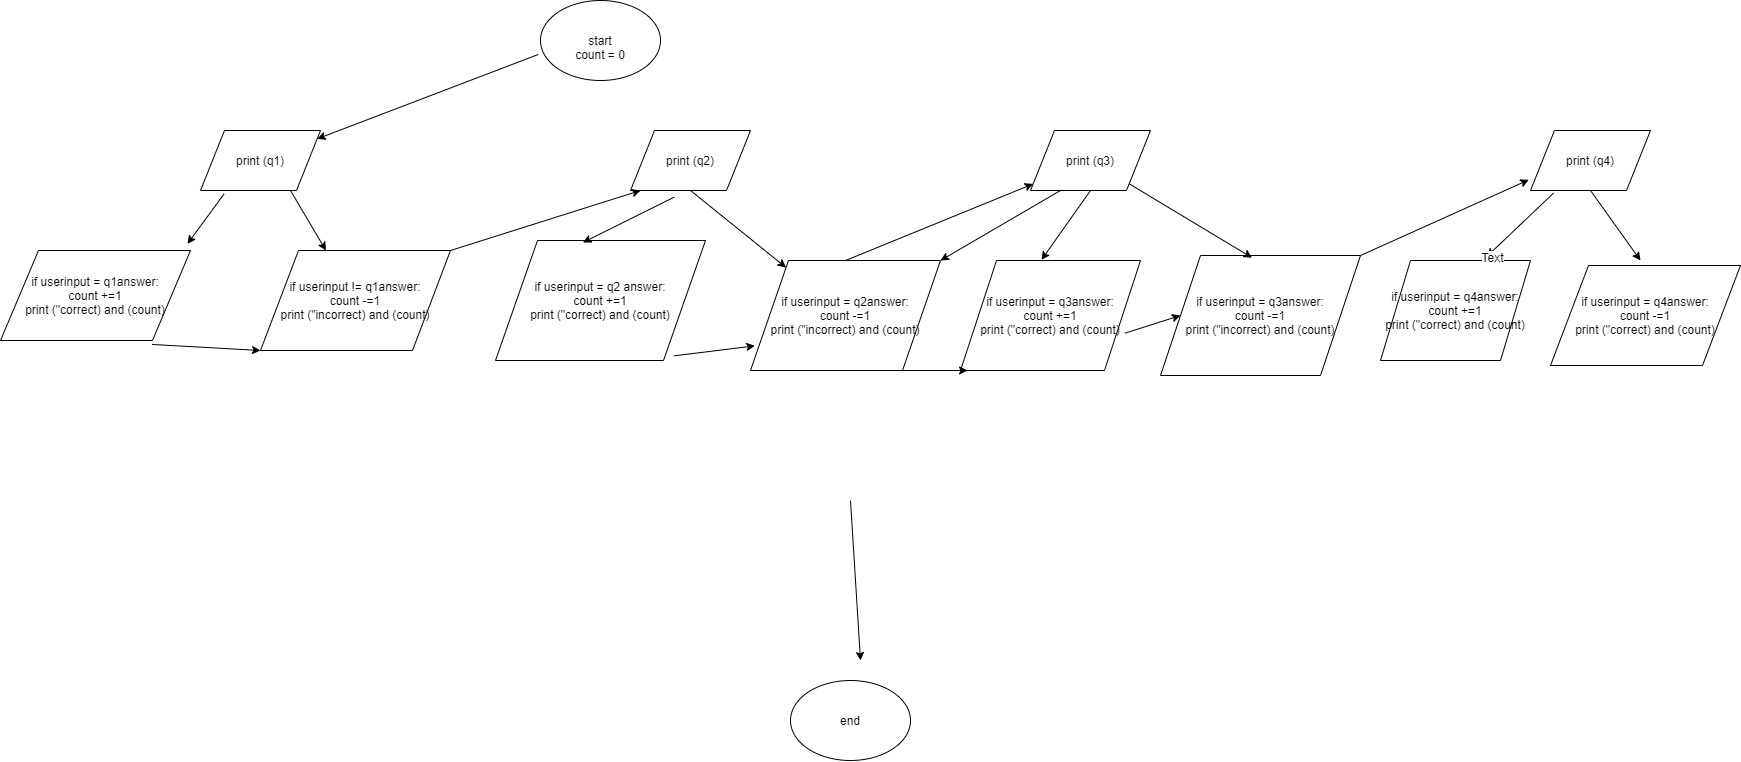

The diagram above was exported from draw.io. Its source (the exported page's mxGraphModel, read from the mxfile embedded in the PNG):
<mxGraphModel dx="3518" dy="1837" grid="1" gridSize="10" guides="1" tooltips="1" connect="1" arrows="1" fold="1" page="1" pageScale="1" pageWidth="827" pageHeight="1169" math="0" shadow="0">
  <root>
    <mxCell id="0" />
    <mxCell id="1" parent="0" />
    <mxCell id="oWxfrCmvmd52-EgYJrDd-1" value="&lt;br&gt;start&lt;br&gt;count = 0" style="ellipse;whiteSpace=wrap;html=1;" vertex="1" parent="1">
      <mxGeometry x="350" y="290" width="120" height="80" as="geometry" />
    </mxCell>
    <mxCell id="oWxfrCmvmd52-EgYJrDd-2" value="print (q1)" style="shape=parallelogram;perimeter=parallelogramPerimeter;whiteSpace=wrap;html=1;" vertex="1" parent="1">
      <mxGeometry x="10" y="420" width="120" height="60" as="geometry" />
    </mxCell>
    <mxCell id="oWxfrCmvmd52-EgYJrDd-3" value="if userinput = q1answer:&lt;br&gt;count +=1&lt;br&gt;print (&quot;correct) and (count)" style="shape=parallelogram;perimeter=parallelogramPerimeter;whiteSpace=wrap;html=1;" vertex="1" parent="1">
      <mxGeometry x="-190" y="540" width="190" height="90" as="geometry" />
    </mxCell>
    <mxCell id="oWxfrCmvmd52-EgYJrDd-5" value="&lt;span&gt;if userinput != q1answer:&lt;br&gt;&lt;/span&gt;count -=1&lt;br&gt;&lt;span&gt;print (&quot;incorrect) and (count)&lt;/span&gt;" style="shape=parallelogram;perimeter=parallelogramPerimeter;whiteSpace=wrap;html=1;" vertex="1" parent="1">
      <mxGeometry x="70" y="540" width="190" height="100" as="geometry" />
    </mxCell>
    <mxCell id="oWxfrCmvmd52-EgYJrDd-6" value="print (q2)" style="shape=parallelogram;perimeter=parallelogramPerimeter;whiteSpace=wrap;html=1;" vertex="1" parent="1">
      <mxGeometry x="440" y="420" width="120" height="60" as="geometry" />
    </mxCell>
    <mxCell id="oWxfrCmvmd52-EgYJrDd-7" value="&lt;span&gt;if userinput = q2 answer:&lt;br&gt;&lt;/span&gt;count +=1&lt;br&gt;&lt;span&gt;print (&quot;correct) and (count)&lt;/span&gt;" style="shape=parallelogram;perimeter=parallelogramPerimeter;whiteSpace=wrap;html=1;" vertex="1" parent="1">
      <mxGeometry x="305" y="530" width="210" height="120" as="geometry" />
    </mxCell>
    <mxCell id="oWxfrCmvmd52-EgYJrDd-8" value="&lt;span&gt;if userinput = q2answer:&lt;br&gt;&lt;/span&gt;count -=1&lt;br&gt;&lt;span&gt;print (&quot;incorrect) and (count)&lt;/span&gt;" style="shape=parallelogram;perimeter=parallelogramPerimeter;whiteSpace=wrap;html=1;" vertex="1" parent="1">
      <mxGeometry x="560" y="550" width="190" height="110" as="geometry" />
    </mxCell>
    <mxCell id="oWxfrCmvmd52-EgYJrDd-10" value="print (q3)" style="shape=parallelogram;perimeter=parallelogramPerimeter;whiteSpace=wrap;html=1;" vertex="1" parent="1">
      <mxGeometry x="840" y="420" width="120" height="60" as="geometry" />
    </mxCell>
    <mxCell id="oWxfrCmvmd52-EgYJrDd-11" value="&lt;span&gt;if userinput = q3answer:&lt;/span&gt;&lt;br&gt;&lt;span&gt;count +=1&lt;/span&gt;&lt;br&gt;&lt;span&gt;print (&quot;correct) and (count)&lt;/span&gt;" style="shape=parallelogram;perimeter=parallelogramPerimeter;whiteSpace=wrap;html=1;" vertex="1" parent="1">
      <mxGeometry x="770" y="550" width="180" height="110" as="geometry" />
    </mxCell>
    <mxCell id="oWxfrCmvmd52-EgYJrDd-12" value="&lt;span&gt;if userinput = q3answer:&lt;/span&gt;&lt;br&gt;&lt;span&gt;count -=1&lt;/span&gt;&lt;br&gt;&lt;span&gt;print (&quot;incorrect) and (count)&lt;/span&gt;" style="shape=parallelogram;perimeter=parallelogramPerimeter;whiteSpace=wrap;html=1;" vertex="1" parent="1">
      <mxGeometry x="970" y="545" width="200" height="120" as="geometry" />
    </mxCell>
    <mxCell id="oWxfrCmvmd52-EgYJrDd-13" value="print (q4)" style="shape=parallelogram;perimeter=parallelogramPerimeter;whiteSpace=wrap;html=1;" vertex="1" parent="1">
      <mxGeometry x="1340" y="420" width="120" height="60" as="geometry" />
    </mxCell>
    <mxCell id="oWxfrCmvmd52-EgYJrDd-14" value="&lt;span&gt;if userinput = q4answer:&lt;/span&gt;&lt;br&gt;&lt;span&gt;count +=1&lt;/span&gt;&lt;br&gt;&lt;span&gt;print (&quot;correct) and (count)&lt;/span&gt;" style="shape=parallelogram;perimeter=parallelogramPerimeter;whiteSpace=wrap;html=1;" vertex="1" parent="1">
      <mxGeometry x="1190" y="550" width="150" height="100" as="geometry" />
    </mxCell>
    <mxCell id="oWxfrCmvmd52-EgYJrDd-15" value="&lt;span&gt;if userinput = q4answer:&lt;/span&gt;&lt;br&gt;&lt;span&gt;count -=1&lt;/span&gt;&lt;br&gt;&lt;span&gt;print (&quot;correct) and (count)&lt;/span&gt;" style="shape=parallelogram;perimeter=parallelogramPerimeter;whiteSpace=wrap;html=1;" vertex="1" parent="1">
      <mxGeometry x="1360" y="555" width="190" height="100" as="geometry" />
    </mxCell>
    <mxCell id="oWxfrCmvmd52-EgYJrDd-16" value="" style="endArrow=classic;html=1;exitX=-0.019;exitY=0.675;exitDx=0;exitDy=0;exitPerimeter=0;" edge="1" parent="1" source="oWxfrCmvmd52-EgYJrDd-1" target="oWxfrCmvmd52-EgYJrDd-2">
      <mxGeometry width="50" height="50" relative="1" as="geometry">
        <mxPoint x="260" y="510" as="sourcePoint" />
        <mxPoint x="310" y="460" as="targetPoint" />
      </mxGeometry>
    </mxCell>
    <mxCell id="oWxfrCmvmd52-EgYJrDd-17" value="" style="endArrow=classic;html=1;exitX=0.197;exitY=1.056;exitDx=0;exitDy=0;exitPerimeter=0;entryX=0.984;entryY=-0.074;entryDx=0;entryDy=0;entryPerimeter=0;" edge="1" parent="1" source="oWxfrCmvmd52-EgYJrDd-2" target="oWxfrCmvmd52-EgYJrDd-3">
      <mxGeometry width="50" height="50" relative="1" as="geometry">
        <mxPoint x="260" y="510" as="sourcePoint" />
        <mxPoint x="310" y="460" as="targetPoint" />
      </mxGeometry>
    </mxCell>
    <mxCell id="oWxfrCmvmd52-EgYJrDd-18" value="" style="endArrow=classic;html=1;exitX=0.75;exitY=1;exitDx=0;exitDy=0;" edge="1" parent="1" source="oWxfrCmvmd52-EgYJrDd-2" target="oWxfrCmvmd52-EgYJrDd-5">
      <mxGeometry width="50" height="50" relative="1" as="geometry">
        <mxPoint x="260" y="510" as="sourcePoint" />
        <mxPoint x="310" y="460" as="targetPoint" />
      </mxGeometry>
    </mxCell>
    <mxCell id="oWxfrCmvmd52-EgYJrDd-19" value="" style="endArrow=classic;html=1;exitX=0.798;exitY=1.044;exitDx=0;exitDy=0;exitPerimeter=0;entryX=0;entryY=1;entryDx=0;entryDy=0;" edge="1" parent="1" source="oWxfrCmvmd52-EgYJrDd-3" target="oWxfrCmvmd52-EgYJrDd-5">
      <mxGeometry width="50" height="50" relative="1" as="geometry">
        <mxPoint x="400" y="520" as="sourcePoint" />
        <mxPoint x="450" y="470" as="targetPoint" />
      </mxGeometry>
    </mxCell>
    <mxCell id="oWxfrCmvmd52-EgYJrDd-20" value="" style="endArrow=classic;html=1;exitX=1;exitY=0;exitDx=0;exitDy=0;" edge="1" parent="1" source="oWxfrCmvmd52-EgYJrDd-5">
      <mxGeometry width="50" height="50" relative="1" as="geometry">
        <mxPoint x="400" y="520" as="sourcePoint" />
        <mxPoint x="450" y="480" as="targetPoint" />
      </mxGeometry>
    </mxCell>
    <mxCell id="oWxfrCmvmd52-EgYJrDd-21" value="" style="endArrow=classic;html=1;exitX=0.364;exitY=1.111;exitDx=0;exitDy=0;exitPerimeter=0;entryX=0.416;entryY=0.017;entryDx=0;entryDy=0;entryPerimeter=0;" edge="1" parent="1" source="oWxfrCmvmd52-EgYJrDd-6" target="oWxfrCmvmd52-EgYJrDd-7">
      <mxGeometry width="50" height="50" relative="1" as="geometry">
        <mxPoint x="400" y="520" as="sourcePoint" />
        <mxPoint x="450" y="470" as="targetPoint" />
      </mxGeometry>
    </mxCell>
    <mxCell id="oWxfrCmvmd52-EgYJrDd-22" value="" style="endArrow=classic;html=1;exitX=0.5;exitY=1;exitDx=0;exitDy=0;" edge="1" parent="1" source="oWxfrCmvmd52-EgYJrDd-6" target="oWxfrCmvmd52-EgYJrDd-8">
      <mxGeometry width="50" height="50" relative="1" as="geometry">
        <mxPoint x="400" y="520" as="sourcePoint" />
        <mxPoint x="450" y="470" as="targetPoint" />
      </mxGeometry>
    </mxCell>
    <mxCell id="oWxfrCmvmd52-EgYJrDd-23" value="" style="endArrow=classic;html=1;exitX=0.851;exitY=0.961;exitDx=0;exitDy=0;exitPerimeter=0;entryX=0.023;entryY=0.776;entryDx=0;entryDy=0;entryPerimeter=0;" edge="1" parent="1" source="oWxfrCmvmd52-EgYJrDd-7" target="oWxfrCmvmd52-EgYJrDd-8">
      <mxGeometry width="50" height="50" relative="1" as="geometry">
        <mxPoint x="400" y="520" as="sourcePoint" />
        <mxPoint x="450" y="470" as="targetPoint" />
      </mxGeometry>
    </mxCell>
    <mxCell id="oWxfrCmvmd52-EgYJrDd-24" value="" style="endArrow=classic;html=1;exitX=0.5;exitY=0;exitDx=0;exitDy=0;" edge="1" parent="1" source="oWxfrCmvmd52-EgYJrDd-8" target="oWxfrCmvmd52-EgYJrDd-10">
      <mxGeometry width="50" height="50" relative="1" as="geometry">
        <mxPoint x="400" y="520" as="sourcePoint" />
        <mxPoint x="450" y="470" as="targetPoint" />
      </mxGeometry>
    </mxCell>
    <mxCell id="oWxfrCmvmd52-EgYJrDd-25" value="" style="endArrow=classic;html=1;exitX=0.25;exitY=1;exitDx=0;exitDy=0;entryX=1;entryY=0;entryDx=0;entryDy=0;" edge="1" parent="1" source="oWxfrCmvmd52-EgYJrDd-10" target="oWxfrCmvmd52-EgYJrDd-8">
      <mxGeometry width="50" height="50" relative="1" as="geometry">
        <mxPoint x="550" y="520" as="sourcePoint" />
        <mxPoint x="600" y="470" as="targetPoint" />
      </mxGeometry>
    </mxCell>
    <mxCell id="oWxfrCmvmd52-EgYJrDd-26" value="" style="endArrow=classic;html=1;exitX=0.5;exitY=1;exitDx=0;exitDy=0;entryX=0.45;entryY=-0.006;entryDx=0;entryDy=0;entryPerimeter=0;" edge="1" parent="1" source="oWxfrCmvmd52-EgYJrDd-10" target="oWxfrCmvmd52-EgYJrDd-11">
      <mxGeometry width="50" height="50" relative="1" as="geometry">
        <mxPoint x="550" y="520" as="sourcePoint" />
        <mxPoint x="600" y="470" as="targetPoint" />
      </mxGeometry>
    </mxCell>
    <mxCell id="oWxfrCmvmd52-EgYJrDd-27" value="" style="endArrow=classic;html=1;exitX=0.75;exitY=1;exitDx=0;exitDy=0;entryX=0.039;entryY=1;entryDx=0;entryDy=0;entryPerimeter=0;" edge="1" parent="1" source="oWxfrCmvmd52-EgYJrDd-8" target="oWxfrCmvmd52-EgYJrDd-11">
      <mxGeometry width="50" height="50" relative="1" as="geometry">
        <mxPoint x="550" y="520" as="sourcePoint" />
        <mxPoint x="600" y="470" as="targetPoint" />
      </mxGeometry>
    </mxCell>
    <mxCell id="oWxfrCmvmd52-EgYJrDd-28" value="" style="endArrow=classic;html=1;exitX=0.913;exitY=0.661;exitDx=0;exitDy=0;exitPerimeter=0;" edge="1" parent="1" source="oWxfrCmvmd52-EgYJrDd-11">
      <mxGeometry width="50" height="50" relative="1" as="geometry">
        <mxPoint x="1330" y="520" as="sourcePoint" />
        <mxPoint x="990" y="605" as="targetPoint" />
      </mxGeometry>
    </mxCell>
    <mxCell id="oWxfrCmvmd52-EgYJrDd-29" value="" style="endArrow=classic;html=1;entryX=0.458;entryY=0.019;entryDx=0;entryDy=0;entryPerimeter=0;" edge="1" parent="1" source="oWxfrCmvmd52-EgYJrDd-10" target="oWxfrCmvmd52-EgYJrDd-12">
      <mxGeometry width="50" height="50" relative="1" as="geometry">
        <mxPoint x="1200" y="520" as="sourcePoint" />
        <mxPoint x="1250" y="470" as="targetPoint" />
      </mxGeometry>
    </mxCell>
    <mxCell id="oWxfrCmvmd52-EgYJrDd-30" value="" style="endArrow=classic;html=1;exitX=1;exitY=0;exitDx=0;exitDy=0;entryX=-0.014;entryY=0.822;entryDx=0;entryDy=0;entryPerimeter=0;" edge="1" parent="1" source="oWxfrCmvmd52-EgYJrDd-12" target="oWxfrCmvmd52-EgYJrDd-13">
      <mxGeometry width="50" height="50" relative="1" as="geometry">
        <mxPoint x="1200" y="520" as="sourcePoint" />
        <mxPoint x="1250" y="470" as="targetPoint" />
      </mxGeometry>
    </mxCell>
    <mxCell id="oWxfrCmvmd52-EgYJrDd-31" value="" style="endArrow=classic;html=1;exitX=0.192;exitY=1.044;exitDx=0;exitDy=0;exitPerimeter=0;entryX=0.709;entryY=-0.04;entryDx=0;entryDy=0;entryPerimeter=0;" edge="1" parent="1" source="oWxfrCmvmd52-EgYJrDd-13" target="oWxfrCmvmd52-EgYJrDd-14">
      <mxGeometry width="50" height="50" relative="1" as="geometry">
        <mxPoint x="1200" y="520" as="sourcePoint" />
        <mxPoint x="1250" y="470" as="targetPoint" />
      </mxGeometry>
    </mxCell>
    <mxCell id="oWxfrCmvmd52-EgYJrDd-32" value="Text" style="edgeLabel;html=1;align=center;verticalAlign=middle;resizable=0;points=[];" vertex="1" connectable="0" parent="oWxfrCmvmd52-EgYJrDd-31">
      <mxGeometry x="0.943" y="2" relative="1" as="geometry">
        <mxPoint as="offset" />
      </mxGeometry>
    </mxCell>
    <mxCell id="oWxfrCmvmd52-EgYJrDd-33" value="" style="endArrow=classic;html=1;exitX=0.5;exitY=1;exitDx=0;exitDy=0;" edge="1" parent="1" source="oWxfrCmvmd52-EgYJrDd-13">
      <mxGeometry width="50" height="50" relative="1" as="geometry">
        <mxPoint x="1200" y="520" as="sourcePoint" />
        <mxPoint x="1450" y="550" as="targetPoint" />
      </mxGeometry>
    </mxCell>
    <mxCell id="oWxfrCmvmd52-EgYJrDd-34" value="" style="endArrow=classic;html=1;" edge="1" parent="1">
      <mxGeometry width="50" height="50" relative="1" as="geometry">
        <mxPoint x="660" y="790" as="sourcePoint" />
        <mxPoint x="670" y="950" as="targetPoint" />
      </mxGeometry>
    </mxCell>
    <mxCell id="oWxfrCmvmd52-EgYJrDd-35" value="end" style="ellipse;whiteSpace=wrap;html=1;" vertex="1" parent="1">
      <mxGeometry x="600" y="970" width="120" height="80" as="geometry" />
    </mxCell>
  </root>
</mxGraphModel>